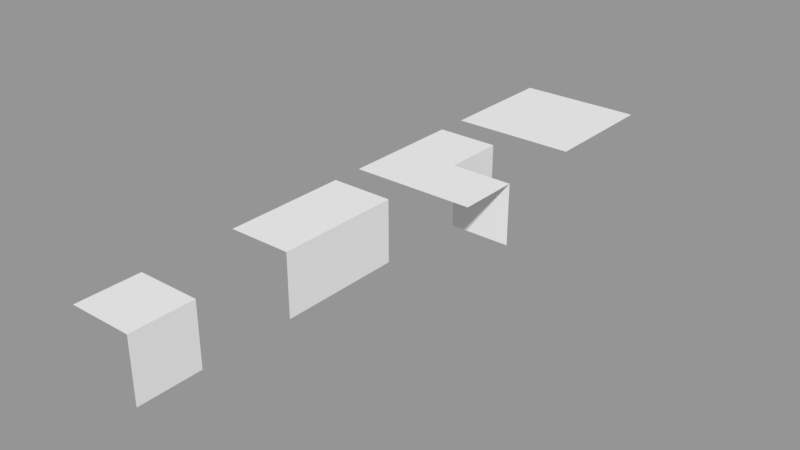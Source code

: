 # Source: 2d_tiles.blend  (saved by Blender 2.78.0; exported with 4.5.12 LTS)
import bpy
from mathutils import Matrix  # noqa: F401  (used for matrix-valued properties, if any)

bpy.ops.wm.read_factory_settings(use_empty=True)
scene = bpy.context.scene
scene.name = 'Scene'

# ---- collections
col_collection_1 = bpy.data.collections.new('Collection 1'); scene.collection.children.link(col_collection_1)

# ---- materials (node trees are filled in below, after node groups)
mat_material = bpy.data.materials.new('Material')
mat_material.alpha_threshold = 0.0
mat_material.use_transparent_shadow = False
mat_material.roughness = 0.5
mat_material.line_color = (0.0, 0.0, 0.0, 1.0)

# ---- material node trees

# ---- meshes
me_cube_004 = bpy.data.meshes.new('Cube.004')
me_cube_004.from_pydata([(-2.0, -2.0, 0.0), (-2.0, 2.0, 0.0), (2.0, -2.0, 0.0), (2.0, 2.0, 0.0)], [], [(3, 1, 0, 2)])
me_cube_004.use_remesh_preserve_volume = False
me_cube_004.use_remesh_preserve_attributes = False
me_cube_004.use_mirror_vertex_groups = False
me_cube_004.update()
me_cube_003 = bpy.data.meshes.new('Cube.003')
me_cube_003.from_pydata([(-1.0, -1.0, 1.0), (-1.0, 1.0, 1.0), (1.0, -1.0, 1.0), (1.0, 1.0, -1.0), (1.0, 1.0, 1.0), (3.0, 1.0, 1.0), (3.0, 1.0, -1.0), (3.0, -1.0, 1.0), (-1.0, 3.0, 1.0), (1.0, 3.0, -1.0), (1.0, 3.0, 1.0)], [], [(4, 1, 0, 2), (4, 2, 7, 5), (3, 4, 5, 6), (1, 4, 10, 8), (4, 3, 9, 10)])
me_cube_003.use_remesh_preserve_volume = False
me_cube_003.use_remesh_preserve_attributes = False
me_cube_003.use_mirror_vertex_groups = False
me_cube_003.update()
me_cube_001 = bpy.data.meshes.new('Cube.001')
me_cube_001.from_pydata([(-2.0, -2.0, 0.0), (-2.0, 2.0, 0.0), (0.0, -2.0, -2.0), (0.0, -2.0, 0.0), (0.0, 2.0, -2.0), (0.0, 2.0, 0.0)], [], [(4, 5, 3, 2), (5, 1, 0, 3)])
me_cube_001.use_remesh_preserve_volume = False
me_cube_001.use_remesh_preserve_attributes = False
me_cube_001.use_mirror_vertex_groups = False
me_cube_001.update()
me_cube = bpy.data.meshes.new('Cube')
me_cube.from_pydata([(-4.768e-07, -5.96e-08, -2.0), (-4.768e-07, -2.0, -2.0), (-2.0, 3.576e-07, -2.0), (0.0, -5.364e-07, 0.0), (-1.132e-06, -2.0, 0.0), (-2.0, -2.0, 0.0), (-2.0, 0.0, 0.0)], [], [(3, 6, 5, 4), (0, 3, 4, 1), (3, 0, 2, 6)])
me_cube.materials.append(mat_material)
me_cube.use_remesh_preserve_volume = False
me_cube.use_remesh_preserve_attributes = False
me_cube.use_mirror_vertex_groups = False
me_cube.update()

# ---- objects
ob_case_4 = bpy.data.objects.new('case_4', me_cube_004)
ob_case_3 = bpy.data.objects.new('case_3', me_cube_003)
ob_case_2 = bpy.data.objects.new('case_2', me_cube_001)
ob_case_1 = bpy.data.objects.new('case_1', me_cube)

# ---- transforms, parenting, visibility, modifiers, constraints
ob_case_4.location = (0.0, 15.0, 0.0)
ob_case_4.lineart.crease_threshold = 0.0
ob_case_3.location = (-1.0, 9.0, -1.0)
ob_case_3.lineart.crease_threshold = 0.0
ob_case_2.location = (0.0, 5.0, 0.0)
ob_case_2.lineart.crease_threshold = 0.0
ob_case_1.location = (0.0, 0.0, 0.0)
ob_case_1.scale = (1.0, 1.0, 1.0)
ob_case_1.lock_rotations_4d = False
ob_case_1.empty_display_type = 'ARROWS'
ob_case_1.lineart.crease_threshold = 0.0

# ---- collection membership
col_collection_1.objects.link(ob_case_4)
col_collection_1.objects.link(ob_case_3)
col_collection_1.objects.link(ob_case_2)
col_collection_1.objects.link(ob_case_1)

# ---- scene / render settings (as saved in the file)
scene.frame_start = 1; scene.frame_end = 250; scene.frame_set(1)
scene.render.engine = 'BLENDER_EEVEE_NEXT'
scene.render.resolution_percentage = 50
scene.render.dither_intensity = 0.0
scene.cycles.use_denoising = False
scene.cycles.samples = 128
scene.cycles.sampling_pattern = 'TABULATED_SOBOL'
scene.cycles.light_sampling_threshold = 0.0
scene.cycles.use_adaptive_sampling = False
scene.cycles.use_light_tree = False
scene.cycles.blur_glossy = 0.0
scene.cycles.sample_clamp_indirect = 0.0
scene.view_settings.view_transform = 'Standard'
bpy.context.view_layer.update()

# ---- added for rendering (the .blend has no active camera and no usable light): camera, sun + grey world if the file has none
cam_auto = bpy.data.cameras.new('AutoCamera')
cam_auto.lens = 50.0
cam_auto.sensor_width = 36.0
cam_auto.clip_end = 1000.0
ob_auto_camera = bpy.data.objects.new('AutoCamera', cam_auto)
scene.collection.objects.link(ob_auto_camera)
ob_auto_camera.location = (18.0597, -14.1716, 13.4477)
ob_auto_camera.rotation_euler = (1.09748, -7.21219e-08, 0.694738)
scene.camera = ob_auto_camera
light_auto_sun = bpy.data.lights.new('AutoSun', 'SUN')
light_auto_sun.energy = 3.0
light_auto_sun.angle = 0.0523599
ob_auto_sun = bpy.data.objects.new('AutoSun', light_auto_sun)
scene.collection.objects.link(ob_auto_sun)
ob_auto_sun.rotation_euler = (0.872665, 0.174533, 0.523599)
if scene.world is None:
    world_auto = bpy.data.worlds.new('AutoWorld')
    world_auto.color = (0.3, 0.3, 0.3)
    scene.world = world_auto
bpy.context.view_layer.update()
